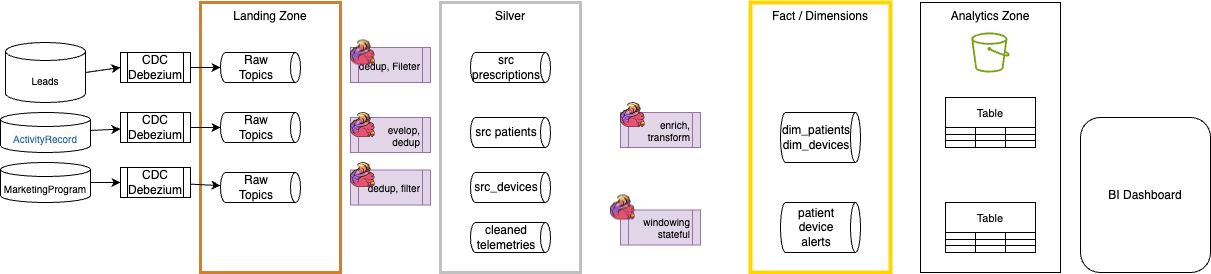

The diagram above was exported from draw.io. Its source (the exported page's mxGraphModel, read from the mxfile embedded in the PNG):
<mxGraphModel dx="648" dy="307" grid="1" gridSize="10" guides="1" tooltips="1" connect="1" arrows="1" fold="1" page="1" pageScale="1" pageWidth="850" pageHeight="1100" math="0" shadow="0">
  <root>
    <mxCell id="0" />
    <mxCell id="1" parent="0" />
    <mxCell id="12" value="Landing Zone" style="rounded=0;whiteSpace=wrap;html=1;horizontal=1;verticalAlign=top;strokeWidth=3;strokeColor=#CD7F32;" parent="1" vertex="1">
      <mxGeometry x="250" y="50" width="140" height="270" as="geometry" />
    </mxCell>
    <mxCell id="13" style="edgeStyle=none;html=1;exitX=1;exitY=0.5;exitDx=0;exitDy=0;exitPerimeter=0;entryX=0;entryY=0.5;entryDx=0;entryDy=0;" parent="1" source="3" target="4" edge="1">
      <mxGeometry relative="1" as="geometry" />
    </mxCell>
    <mxCell id="3" value="Leads" style="shape=cylinder3;whiteSpace=wrap;html=1;boundedLbl=1;backgroundOutline=1;size=9;fontSize=10;" parent="1" vertex="1">
      <mxGeometry x="55" y="90" width="80" height="60" as="geometry" />
    </mxCell>
    <mxCell id="4" value="CDC&lt;div&gt;Debezium&lt;/div&gt;" style="shape=process;whiteSpace=wrap;html=1;backgroundOutline=1;" parent="1" vertex="1">
      <mxGeometry x="170" y="100" width="70" height="30" as="geometry" />
    </mxCell>
    <mxCell id="5" value="Raw&lt;div&gt;Topics&lt;/div&gt;" style="shape=cylinder3;whiteSpace=wrap;html=1;boundedLbl=1;backgroundOutline=1;size=5;flipV=0;flipH=1;direction=north;" parent="1" vertex="1">
      <mxGeometry x="270" y="100" width="80" height="30" as="geometry" />
    </mxCell>
    <mxCell id="14" style="edgeStyle=none;html=1;" parent="1" source="6" target="8" edge="1">
      <mxGeometry relative="1" as="geometry" />
    </mxCell>
    <mxCell id="6" value="&lt;div style=&quot;color: rgb(20, 20, 20); background-color: rgb(252, 252, 252); line-height: 18px; white-space: pre;&quot;&gt;&lt;span style=&quot;color: #206595;&quot;&gt;ActivityRecord&lt;/span&gt;&lt;/div&gt;" style="shape=cylinder3;whiteSpace=wrap;html=1;boundedLbl=1;backgroundOutline=1;size=7;fontSize=10;fontFamily=Helvetica;" parent="1" vertex="1">
      <mxGeometry x="50" y="160" width="90" height="40" as="geometry" />
    </mxCell>
    <mxCell id="15" style="edgeStyle=none;html=1;entryX=0;entryY=0.5;entryDx=0;entryDy=0;" parent="1" source="7" target="9" edge="1">
      <mxGeometry relative="1" as="geometry" />
    </mxCell>
    <mxCell id="7" value="MarketingProgram" style="shape=cylinder3;whiteSpace=wrap;html=1;boundedLbl=1;backgroundOutline=1;size=7;fontSize=10;" parent="1" vertex="1">
      <mxGeometry x="50" y="210" width="90" height="40" as="geometry" />
    </mxCell>
    <mxCell id="8" value="CDC&lt;div&gt;Debezium&lt;/div&gt;" style="shape=process;whiteSpace=wrap;html=1;backgroundOutline=1;" parent="1" vertex="1">
      <mxGeometry x="170" y="160" width="70" height="30" as="geometry" />
    </mxCell>
    <mxCell id="18" style="edgeStyle=none;html=1;" parent="1" source="9" target="11" edge="1">
      <mxGeometry relative="1" as="geometry" />
    </mxCell>
    <mxCell id="9" value="CDC&lt;div&gt;Debezium&lt;/div&gt;" style="shape=process;whiteSpace=wrap;html=1;backgroundOutline=1;" parent="1" vertex="1">
      <mxGeometry x="170" y="215" width="70" height="30" as="geometry" />
    </mxCell>
    <mxCell id="10" value="Raw&lt;div&gt;Topics&lt;/div&gt;" style="shape=cylinder3;whiteSpace=wrap;html=1;boundedLbl=1;backgroundOutline=1;size=5;flipV=0;flipH=1;direction=north;" parent="1" vertex="1">
      <mxGeometry x="270" y="160" width="80" height="30" as="geometry" />
    </mxCell>
    <mxCell id="11" value="Raw&lt;div&gt;Topics&lt;/div&gt;" style="shape=cylinder3;whiteSpace=wrap;html=1;boundedLbl=1;backgroundOutline=1;size=5;flipV=0;flipH=1;direction=north;" parent="1" vertex="1">
      <mxGeometry x="270" y="220" width="80" height="30" as="geometry" />
    </mxCell>
    <mxCell id="16" style="edgeStyle=none;html=1;entryX=0.5;entryY=1;entryDx=0;entryDy=0;entryPerimeter=0;" parent="1" source="4" target="5" edge="1">
      <mxGeometry relative="1" as="geometry" />
    </mxCell>
    <mxCell id="17" style="edgeStyle=none;html=1;entryX=0.5;entryY=1;entryDx=0;entryDy=0;entryPerimeter=0;" parent="1" source="8" target="10" edge="1">
      <mxGeometry relative="1" as="geometry" />
    </mxCell>
    <mxCell id="19" value="Silver" style="rounded=0;whiteSpace=wrap;html=1;horizontal=1;verticalAlign=top;strokeWidth=3;strokeColor=#C0C0C0;" parent="1" vertex="1">
      <mxGeometry x="490" y="50" width="140" height="270" as="geometry" />
    </mxCell>
    <mxCell id="20" value="Fact / Dimensions" style="rounded=0;whiteSpace=wrap;html=1;horizontal=1;verticalAlign=top;strokeColor=#FFD700;strokeWidth=4;" parent="1" vertex="1">
      <mxGeometry x="800" y="50" width="140" height="270" as="geometry" />
    </mxCell>
    <mxCell id="21" value="Analytics Zone" style="rounded=0;whiteSpace=wrap;html=1;horizontal=1;verticalAlign=top;" parent="1" vertex="1">
      <mxGeometry x="970" y="50" width="140" height="270" as="geometry" />
    </mxCell>
    <mxCell id="22" value="" style="sketch=0;outlineConnect=0;fontColor=#232F3E;gradientColor=none;fillColor=#7AA116;strokeColor=none;dashed=0;verticalLabelPosition=bottom;verticalAlign=top;align=center;html=1;fontSize=12;fontStyle=0;aspect=fixed;pointerEvents=1;shape=mxgraph.aws4.bucket;" parent="1" vertex="1">
      <mxGeometry x="1020.77" y="80" width="38.46" height="40" as="geometry" />
    </mxCell>
    <mxCell id="23" value="src prescriptions" style="shape=cylinder3;whiteSpace=wrap;html=1;boundedLbl=1;backgroundOutline=1;size=5;flipV=0;flipH=1;direction=north;" parent="1" vertex="1">
      <mxGeometry x="520" y="100" width="80" height="30" as="geometry" />
    </mxCell>
    <mxCell id="24" value="src patients" style="shape=cylinder3;whiteSpace=wrap;html=1;boundedLbl=1;backgroundOutline=1;size=5;flipV=0;flipH=1;direction=north;" parent="1" vertex="1">
      <mxGeometry x="520" y="165" width="80" height="30" as="geometry" />
    </mxCell>
    <mxCell id="25" value="src_devices" style="shape=cylinder3;whiteSpace=wrap;html=1;boundedLbl=1;backgroundOutline=1;size=5;flipV=0;flipH=1;direction=north;" parent="1" vertex="1">
      <mxGeometry x="520" y="220" width="80" height="30" as="geometry" />
    </mxCell>
    <mxCell id="31" value="cleaned telemetries" style="shape=cylinder3;whiteSpace=wrap;html=1;boundedLbl=1;backgroundOutline=1;size=5;flipV=0;flipH=1;direction=north;" parent="1" vertex="1">
      <mxGeometry x="520" y="270" width="80" height="30" as="geometry" />
    </mxCell>
    <mxCell id="32" value="dim_patients dim_devices" style="shape=cylinder3;whiteSpace=wrap;html=1;boundedLbl=1;backgroundOutline=1;size=5;flipV=0;flipH=1;direction=north;" parent="1" vertex="1">
      <mxGeometry x="830" y="160" width="80" height="50" as="geometry" />
    </mxCell>
    <mxCell id="33" value="patient device alerts" style="shape=cylinder3;whiteSpace=wrap;html=1;boundedLbl=1;backgroundOutline=1;size=5;flipV=0;flipH=1;direction=north;" parent="1" vertex="1">
      <mxGeometry x="830" y="250" width="80" height="50" as="geometry" />
    </mxCell>
    <mxCell id="34" value="dedup, Fileter" style="shape=process;whiteSpace=wrap;html=1;backgroundOutline=1;fillColor=#e1d5e7;strokeColor=#9673a6;fontSize=10;align=right;" parent="1" vertex="1">
      <mxGeometry x="400" y="95" width="80" height="35" as="geometry" />
    </mxCell>
    <mxCell id="35" value="evelop, dedup" style="shape=process;whiteSpace=wrap;html=1;backgroundOutline=1;fillColor=#e1d5e7;strokeColor=#9673a6;align=right;fontSize=10;" parent="1" vertex="1">
      <mxGeometry x="400" y="165" width="80" height="35" as="geometry" />
    </mxCell>
    <mxCell id="36" value="dedup, filter" style="shape=process;whiteSpace=wrap;html=1;backgroundOutline=1;fillColor=#e1d5e7;strokeColor=#9673a6;fontSize=10;align=right;" parent="1" vertex="1">
      <mxGeometry x="400" y="217.5" width="80" height="35" as="geometry" />
    </mxCell>
    <mxCell id="38" value="enrich, transform" style="shape=process;whiteSpace=wrap;html=1;backgroundOutline=1;fillColor=#e1d5e7;strokeColor=#9673a6;align=right;fontSize=10;" parent="1" vertex="1">
      <mxGeometry x="670" y="160" width="80" height="35" as="geometry" />
    </mxCell>
    <mxCell id="39" value="windowing&lt;div&gt;stateful&lt;/div&gt;" style="shape=process;whiteSpace=wrap;html=1;backgroundOutline=1;fillColor=#e1d5e7;strokeColor=#9673a6;align=right;fontSize=10;" parent="1" vertex="1">
      <mxGeometry x="670" y="257.5" width="80" height="35" as="geometry" />
    </mxCell>
    <mxCell id="40" value="BI Dashboard" style="rounded=1;whiteSpace=wrap;html=1;" parent="1" vertex="1">
      <mxGeometry x="1130" y="165" width="130" height="155" as="geometry" />
    </mxCell>
    <mxCell id="41" value="" style="shape=image;verticalLabelPosition=bottom;labelBackgroundColor=default;verticalAlign=top;aspect=fixed;imageAspect=0;image=data:image/png,(base64 omitted: 7564 chars);" parent="1" vertex="1">
      <mxGeometry x="400" y="87.5" width="25" height="25" as="geometry" />
    </mxCell>
    <mxCell id="42" value="" style="shape=image;verticalLabelPosition=bottom;labelBackgroundColor=default;verticalAlign=top;aspect=fixed;imageAspect=0;image=data:image/png,(base64 omitted: 7564 chars);" parent="1" vertex="1">
      <mxGeometry x="400" y="160" width="25" height="25" as="geometry" />
    </mxCell>
    <mxCell id="43" value="" style="shape=image;verticalLabelPosition=bottom;labelBackgroundColor=default;verticalAlign=top;aspect=fixed;imageAspect=0;image=data:image/png,(base64 omitted: 7564 chars);" parent="1" vertex="1">
      <mxGeometry x="400" y="210" width="25" height="25" as="geometry" />
    </mxCell>
    <mxCell id="45" value="" style="shape=image;verticalLabelPosition=bottom;labelBackgroundColor=default;verticalAlign=top;aspect=fixed;imageAspect=0;image=data:image/png,(base64 omitted: 7564 chars);" parent="1" vertex="1">
      <mxGeometry x="670" y="150" width="25" height="25" as="geometry" />
    </mxCell>
    <mxCell id="46" value="" style="shape=image;verticalLabelPosition=bottom;labelBackgroundColor=default;verticalAlign=top;aspect=fixed;imageAspect=0;image=data:image/png,(base64 omitted: 7564 chars);" parent="1" vertex="1">
      <mxGeometry x="660" y="242.5" width="25" height="25" as="geometry" />
    </mxCell>
    <mxCell id="47" value="Table" style="shape=table;startSize=30;container=1;collapsible=0;childLayout=tableLayout;strokeColor=default;fontSize=11;" parent="1" vertex="1">
      <mxGeometry x="995" y="145" width="90" height="50" as="geometry" />
    </mxCell>
    <mxCell id="48" value="" style="shape=tableRow;horizontal=0;startSize=0;swimlaneHead=0;swimlaneBody=0;strokeColor=inherit;top=0;left=0;bottom=0;right=0;collapsible=0;dropTarget=0;fillColor=none;points=[[0,0.5],[1,0.5]];portConstraint=eastwest;fontSize=16;" parent="47" vertex="1">
      <mxGeometry y="30" width="90" height="7" as="geometry" />
    </mxCell>
    <mxCell id="49" value="" style="shape=partialRectangle;html=1;whiteSpace=wrap;connectable=0;strokeColor=inherit;overflow=hidden;fillColor=none;top=0;left=0;bottom=0;right=0;pointerEvents=1;fontSize=16;" parent="48" vertex="1">
      <mxGeometry width="30" height="7" as="geometry">
        <mxRectangle width="30" height="7" as="alternateBounds" />
      </mxGeometry>
    </mxCell>
    <mxCell id="50" value="" style="shape=partialRectangle;html=1;whiteSpace=wrap;connectable=0;strokeColor=inherit;overflow=hidden;fillColor=none;top=0;left=0;bottom=0;right=0;pointerEvents=1;fontSize=16;" parent="48" vertex="1">
      <mxGeometry x="30" width="30" height="7" as="geometry">
        <mxRectangle width="30" height="7" as="alternateBounds" />
      </mxGeometry>
    </mxCell>
    <mxCell id="51" value="" style="shape=partialRectangle;html=1;whiteSpace=wrap;connectable=0;strokeColor=inherit;overflow=hidden;fillColor=none;top=0;left=0;bottom=0;right=0;pointerEvents=1;fontSize=16;" parent="48" vertex="1">
      <mxGeometry x="60" width="30" height="7" as="geometry">
        <mxRectangle width="30" height="7" as="alternateBounds" />
      </mxGeometry>
    </mxCell>
    <mxCell id="52" value="" style="shape=tableRow;horizontal=0;startSize=0;swimlaneHead=0;swimlaneBody=0;strokeColor=inherit;top=0;left=0;bottom=0;right=0;collapsible=0;dropTarget=0;fillColor=none;points=[[0,0.5],[1,0.5]];portConstraint=eastwest;fontSize=16;" parent="47" vertex="1">
      <mxGeometry y="37" width="90" height="6" as="geometry" />
    </mxCell>
    <mxCell id="53" value="" style="shape=partialRectangle;html=1;whiteSpace=wrap;connectable=0;strokeColor=inherit;overflow=hidden;fillColor=none;top=0;left=0;bottom=0;right=0;pointerEvents=1;fontSize=16;" parent="52" vertex="1">
      <mxGeometry width="30" height="6" as="geometry">
        <mxRectangle width="30" height="6" as="alternateBounds" />
      </mxGeometry>
    </mxCell>
    <mxCell id="54" value="" style="shape=partialRectangle;html=1;whiteSpace=wrap;connectable=0;strokeColor=inherit;overflow=hidden;fillColor=none;top=0;left=0;bottom=0;right=0;pointerEvents=1;fontSize=16;" parent="52" vertex="1">
      <mxGeometry x="30" width="30" height="6" as="geometry">
        <mxRectangle width="30" height="6" as="alternateBounds" />
      </mxGeometry>
    </mxCell>
    <mxCell id="55" value="" style="shape=partialRectangle;html=1;whiteSpace=wrap;connectable=0;strokeColor=inherit;overflow=hidden;fillColor=none;top=0;left=0;bottom=0;right=0;pointerEvents=1;fontSize=16;" parent="52" vertex="1">
      <mxGeometry x="60" width="30" height="6" as="geometry">
        <mxRectangle width="30" height="6" as="alternateBounds" />
      </mxGeometry>
    </mxCell>
    <mxCell id="56" value="" style="shape=tableRow;horizontal=0;startSize=0;swimlaneHead=0;swimlaneBody=0;strokeColor=inherit;top=0;left=0;bottom=0;right=0;collapsible=0;dropTarget=0;fillColor=none;points=[[0,0.5],[1,0.5]];portConstraint=eastwest;fontSize=16;" parent="47" vertex="1">
      <mxGeometry y="43" width="90" height="7" as="geometry" />
    </mxCell>
    <mxCell id="57" value="" style="shape=partialRectangle;html=1;whiteSpace=wrap;connectable=0;strokeColor=inherit;overflow=hidden;fillColor=none;top=0;left=0;bottom=0;right=0;pointerEvents=1;fontSize=16;" parent="56" vertex="1">
      <mxGeometry width="30" height="7" as="geometry">
        <mxRectangle width="30" height="7" as="alternateBounds" />
      </mxGeometry>
    </mxCell>
    <mxCell id="58" value="" style="shape=partialRectangle;html=1;whiteSpace=wrap;connectable=0;strokeColor=inherit;overflow=hidden;fillColor=none;top=0;left=0;bottom=0;right=0;pointerEvents=1;fontSize=16;" parent="56" vertex="1">
      <mxGeometry x="30" width="30" height="7" as="geometry">
        <mxRectangle width="30" height="7" as="alternateBounds" />
      </mxGeometry>
    </mxCell>
    <mxCell id="59" value="" style="shape=partialRectangle;html=1;whiteSpace=wrap;connectable=0;strokeColor=inherit;overflow=hidden;fillColor=none;top=0;left=0;bottom=0;right=0;pointerEvents=1;fontSize=16;" parent="56" vertex="1">
      <mxGeometry x="60" width="30" height="7" as="geometry">
        <mxRectangle width="30" height="7" as="alternateBounds" />
      </mxGeometry>
    </mxCell>
    <mxCell id="60" value="Table" style="shape=table;startSize=30;container=1;collapsible=0;childLayout=tableLayout;strokeColor=default;fontSize=11;" parent="1" vertex="1">
      <mxGeometry x="995" y="250" width="90" height="50" as="geometry" />
    </mxCell>
    <mxCell id="61" value="" style="shape=tableRow;horizontal=0;startSize=0;swimlaneHead=0;swimlaneBody=0;strokeColor=inherit;top=0;left=0;bottom=0;right=0;collapsible=0;dropTarget=0;fillColor=none;points=[[0,0.5],[1,0.5]];portConstraint=eastwest;fontSize=16;" parent="60" vertex="1">
      <mxGeometry y="30" width="90" height="7" as="geometry" />
    </mxCell>
    <mxCell id="62" value="" style="shape=partialRectangle;html=1;whiteSpace=wrap;connectable=0;strokeColor=inherit;overflow=hidden;fillColor=none;top=0;left=0;bottom=0;right=0;pointerEvents=1;fontSize=16;" parent="61" vertex="1">
      <mxGeometry width="30" height="7" as="geometry">
        <mxRectangle width="30" height="7" as="alternateBounds" />
      </mxGeometry>
    </mxCell>
    <mxCell id="63" value="" style="shape=partialRectangle;html=1;whiteSpace=wrap;connectable=0;strokeColor=inherit;overflow=hidden;fillColor=none;top=0;left=0;bottom=0;right=0;pointerEvents=1;fontSize=16;" parent="61" vertex="1">
      <mxGeometry x="30" width="30" height="7" as="geometry">
        <mxRectangle width="30" height="7" as="alternateBounds" />
      </mxGeometry>
    </mxCell>
    <mxCell id="64" value="" style="shape=partialRectangle;html=1;whiteSpace=wrap;connectable=0;strokeColor=inherit;overflow=hidden;fillColor=none;top=0;left=0;bottom=0;right=0;pointerEvents=1;fontSize=16;" parent="61" vertex="1">
      <mxGeometry x="60" width="30" height="7" as="geometry">
        <mxRectangle width="30" height="7" as="alternateBounds" />
      </mxGeometry>
    </mxCell>
    <mxCell id="65" value="" style="shape=tableRow;horizontal=0;startSize=0;swimlaneHead=0;swimlaneBody=0;strokeColor=inherit;top=0;left=0;bottom=0;right=0;collapsible=0;dropTarget=0;fillColor=none;points=[[0,0.5],[1,0.5]];portConstraint=eastwest;fontSize=16;" parent="60" vertex="1">
      <mxGeometry y="37" width="90" height="6" as="geometry" />
    </mxCell>
    <mxCell id="66" value="" style="shape=partialRectangle;html=1;whiteSpace=wrap;connectable=0;strokeColor=inherit;overflow=hidden;fillColor=none;top=0;left=0;bottom=0;right=0;pointerEvents=1;fontSize=16;" parent="65" vertex="1">
      <mxGeometry width="30" height="6" as="geometry">
        <mxRectangle width="30" height="6" as="alternateBounds" />
      </mxGeometry>
    </mxCell>
    <mxCell id="67" value="" style="shape=partialRectangle;html=1;whiteSpace=wrap;connectable=0;strokeColor=inherit;overflow=hidden;fillColor=none;top=0;left=0;bottom=0;right=0;pointerEvents=1;fontSize=16;" parent="65" vertex="1">
      <mxGeometry x="30" width="30" height="6" as="geometry">
        <mxRectangle width="30" height="6" as="alternateBounds" />
      </mxGeometry>
    </mxCell>
    <mxCell id="68" value="" style="shape=partialRectangle;html=1;whiteSpace=wrap;connectable=0;strokeColor=inherit;overflow=hidden;fillColor=none;top=0;left=0;bottom=0;right=0;pointerEvents=1;fontSize=16;" parent="65" vertex="1">
      <mxGeometry x="60" width="30" height="6" as="geometry">
        <mxRectangle width="30" height="6" as="alternateBounds" />
      </mxGeometry>
    </mxCell>
    <mxCell id="69" value="" style="shape=tableRow;horizontal=0;startSize=0;swimlaneHead=0;swimlaneBody=0;strokeColor=inherit;top=0;left=0;bottom=0;right=0;collapsible=0;dropTarget=0;fillColor=none;points=[[0,0.5],[1,0.5]];portConstraint=eastwest;fontSize=16;" parent="60" vertex="1">
      <mxGeometry y="43" width="90" height="7" as="geometry" />
    </mxCell>
    <mxCell id="70" value="" style="shape=partialRectangle;html=1;whiteSpace=wrap;connectable=0;strokeColor=inherit;overflow=hidden;fillColor=none;top=0;left=0;bottom=0;right=0;pointerEvents=1;fontSize=16;" parent="69" vertex="1">
      <mxGeometry width="30" height="7" as="geometry">
        <mxRectangle width="30" height="7" as="alternateBounds" />
      </mxGeometry>
    </mxCell>
    <mxCell id="71" value="" style="shape=partialRectangle;html=1;whiteSpace=wrap;connectable=0;strokeColor=inherit;overflow=hidden;fillColor=none;top=0;left=0;bottom=0;right=0;pointerEvents=1;fontSize=16;" parent="69" vertex="1">
      <mxGeometry x="30" width="30" height="7" as="geometry">
        <mxRectangle width="30" height="7" as="alternateBounds" />
      </mxGeometry>
    </mxCell>
    <mxCell id="72" value="" style="shape=partialRectangle;html=1;whiteSpace=wrap;connectable=0;strokeColor=inherit;overflow=hidden;fillColor=none;top=0;left=0;bottom=0;right=0;pointerEvents=1;fontSize=16;" parent="69" vertex="1">
      <mxGeometry x="60" width="30" height="7" as="geometry">
        <mxRectangle width="30" height="7" as="alternateBounds" />
      </mxGeometry>
    </mxCell>
  </root>
</mxGraphModel>